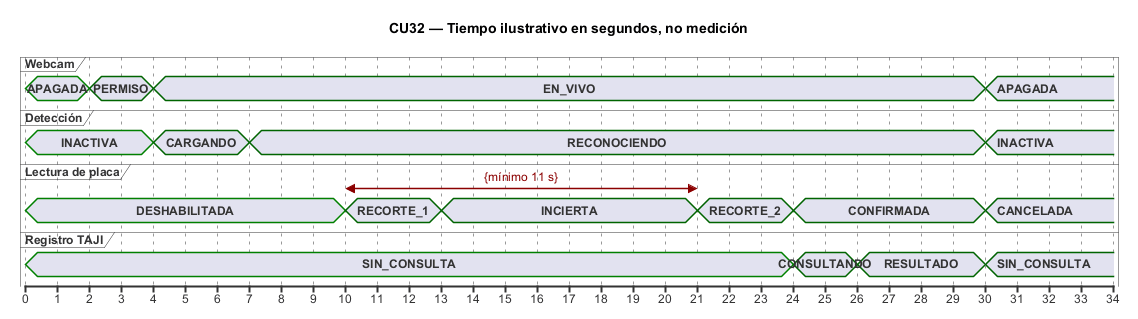

The diagram above was rendered by PlantUML. Its source (embedded in the PNG):
@startuml
skinparam backgroundColor white
skinparam shadowing false
skinparam defaultFontName Arial
skinparam defaultFontSize 12
title CU32 — Tiempo ilustrativo en segundos, no medición
scale 1 as 32 pixels
concise "Webcam" as C
concise "Detección" as D
concise "Lectura de placa" as L
concise "Registro TAJI" as R
@0
C is APAGADA #E6E5F1;line:green
D is INACTIVA #E6E5F1;line:green
L is DESHABILITADA #E6E5F1;line:green
R is SIN_CONSULTA #E6E5F1;line:green
@2
C is PERMISO
@4
C is EN_VIVO
D is CARGANDO
@7
D is RECONOCIENDO
@10
L is RECORTE_1
@13
L is INCIERTA
@21
L is RECORTE_2
@24
L is CONFIRMADA
R is CONSULTANDO
@26
R is RESULTADO
@30
C is APAGADA
D is INACTIVA
L is CANCELADA
R is SIN_CONSULTA
L@10 <-> @21 : {mínimo 11 s}
@33
@enduml